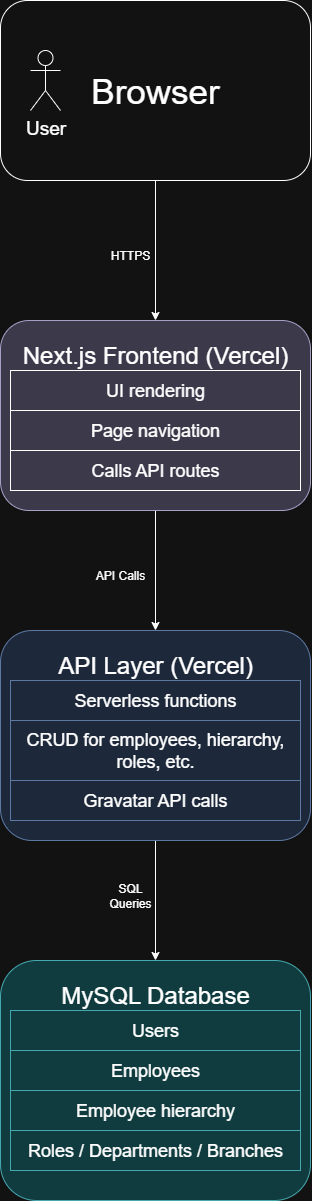

The diagram above was exported from draw.io. Its source (the exported page's mxGraphModel, read from the mxfile embedded in the PNG):
<mxGraphModel dx="3742" dy="2084" grid="1" gridSize="10" guides="1" tooltips="1" connect="1" arrows="1" fold="1" page="1" pageScale="1" pageWidth="850" pageHeight="1100" math="0" shadow="0">
  <root>
    <mxCell id="0" />
    <mxCell id="1" parent="0" />
    <mxCell id="Eru23cKfg9nhXHfwZjqk-6" style="edgeStyle=orthogonalEdgeStyle;rounded=0;orthogonalLoop=1;jettySize=auto;html=1;exitX=0.5;exitY=1;exitDx=0;exitDy=0;entryX=0.5;entryY=0;entryDx=0;entryDy=0;" edge="1" parent="1" source="Eru23cKfg9nhXHfwZjqk-1" target="Eru23cKfg9nhXHfwZjqk-4">
      <mxGeometry relative="1" as="geometry" />
    </mxCell>
    <mxCell id="Eru23cKfg9nhXHfwZjqk-1" value="" style="rounded=1;whiteSpace=wrap;html=1;" vertex="1" parent="1">
      <mxGeometry x="240" y="80" width="310" height="180" as="geometry" />
    </mxCell>
    <mxCell id="Eru23cKfg9nhXHfwZjqk-2" value="&lt;font style=&quot;font-size: 19px;&quot;&gt;User&lt;/font&gt;" style="shape=umlActor;verticalLabelPosition=bottom;verticalAlign=top;html=1;outlineConnect=0;" vertex="1" parent="1">
      <mxGeometry x="270" y="130" width="30" height="60" as="geometry" />
    </mxCell>
    <mxCell id="Eru23cKfg9nhXHfwZjqk-3" value="Browser" style="text;html=1;align=center;verticalAlign=middle;whiteSpace=wrap;rounded=0;fontSize=35;" vertex="1" parent="1">
      <mxGeometry x="365" y="155" width="60" height="30" as="geometry" />
    </mxCell>
    <mxCell id="Eru23cKfg9nhXHfwZjqk-16" style="edgeStyle=orthogonalEdgeStyle;rounded=0;orthogonalLoop=1;jettySize=auto;html=1;exitX=0.5;exitY=1;exitDx=0;exitDy=0;entryX=0.5;entryY=0;entryDx=0;entryDy=0;" edge="1" parent="1" source="Eru23cKfg9nhXHfwZjqk-4" target="Eru23cKfg9nhXHfwZjqk-14">
      <mxGeometry relative="1" as="geometry" />
    </mxCell>
    <mxCell id="Eru23cKfg9nhXHfwZjqk-4" value="" style="rounded=1;whiteSpace=wrap;html=1;fillColor=#d0cee2;strokeColor=#56517e;" vertex="1" parent="1">
      <mxGeometry x="240" y="400" width="310" height="190" as="geometry" />
    </mxCell>
    <mxCell id="Eru23cKfg9nhXHfwZjqk-9" value="HTTPS" style="text;html=1;align=center;verticalAlign=middle;whiteSpace=wrap;rounded=0;" vertex="1" parent="1">
      <mxGeometry x="340" y="320" width="60" height="30" as="geometry" />
    </mxCell>
    <mxCell id="Eru23cKfg9nhXHfwZjqk-10" value="&lt;font style=&quot;font-size: 24px;&quot;&gt;Next.js Frontend (Vercel)&lt;/font&gt;" style="swimlane;fontStyle=0;childLayout=stackLayout;horizontal=1;startSize=30;horizontalStack=0;resizeParent=1;resizeParentMax=0;resizeLast=0;collapsible=1;marginBottom=0;whiteSpace=wrap;html=1;fillColor=#d0cee2;strokeColor=none;" vertex="1" parent="1">
      <mxGeometry x="250" y="420" width="290" height="150" as="geometry">
        <mxRectangle x="250" y="410" width="310" height="40" as="alternateBounds" />
      </mxGeometry>
    </mxCell>
    <mxCell id="Eru23cKfg9nhXHfwZjqk-11" value="UI rendering" style="text;strokeColor=default;fillColor=none;align=center;verticalAlign=middle;spacingLeft=4;spacingRight=4;overflow=hidden;points=[[0,0.5],[1,0.5]];portConstraint=eastwest;rotatable=0;whiteSpace=wrap;html=1;fontSize=18;strokeWidth=1;" vertex="1" parent="Eru23cKfg9nhXHfwZjqk-10">
      <mxGeometry y="30" width="290" height="40" as="geometry" />
    </mxCell>
    <mxCell id="Eru23cKfg9nhXHfwZjqk-12" value="&lt;font style=&quot;font-size: 18px;&quot;&gt;Page navigation&lt;/font&gt;" style="text;strokeColor=default;fillColor=none;align=center;verticalAlign=middle;spacingLeft=4;spacingRight=4;overflow=hidden;points=[[0,0.5],[1,0.5]];portConstraint=eastwest;rotatable=0;whiteSpace=wrap;html=1;strokeWidth=1;" vertex="1" parent="Eru23cKfg9nhXHfwZjqk-10">
      <mxGeometry y="70" width="290" height="40" as="geometry" />
    </mxCell>
    <mxCell id="Eru23cKfg9nhXHfwZjqk-13" value="&lt;font style=&quot;font-size: 18px;&quot;&gt;Calls API routes&lt;/font&gt;" style="text;strokeColor=default;fillColor=none;align=center;verticalAlign=middle;spacingLeft=4;spacingRight=4;overflow=hidden;points=[[0,0.5],[1,0.5]];portConstraint=eastwest;rotatable=0;whiteSpace=wrap;html=1;strokeWidth=1;" vertex="1" parent="Eru23cKfg9nhXHfwZjqk-10">
      <mxGeometry y="110" width="290" height="40" as="geometry" />
    </mxCell>
    <mxCell id="Eru23cKfg9nhXHfwZjqk-29" style="edgeStyle=orthogonalEdgeStyle;rounded=0;orthogonalLoop=1;jettySize=auto;html=1;exitX=0.5;exitY=1;exitDx=0;exitDy=0;" edge="1" parent="1" source="Eru23cKfg9nhXHfwZjqk-14" target="Eru23cKfg9nhXHfwZjqk-24">
      <mxGeometry relative="1" as="geometry" />
    </mxCell>
    <mxCell id="Eru23cKfg9nhXHfwZjqk-14" value="" style="rounded=1;whiteSpace=wrap;html=1;fillColor=#dae8fc;strokeColor=#6c8ebf;" vertex="1" parent="1">
      <mxGeometry x="240" y="710" width="310" height="210" as="geometry" />
    </mxCell>
    <mxCell id="Eru23cKfg9nhXHfwZjqk-17" value="API Calls" style="text;html=1;align=center;verticalAlign=middle;whiteSpace=wrap;rounded=0;" vertex="1" parent="1">
      <mxGeometry x="330" y="640" width="60" height="30" as="geometry" />
    </mxCell>
    <mxCell id="Eru23cKfg9nhXHfwZjqk-18" value="&lt;font style=&quot;font-size: 24px;&quot;&gt;API Layer (Vercel)&lt;/font&gt;" style="swimlane;fontStyle=0;childLayout=stackLayout;horizontal=1;startSize=30;horizontalStack=0;resizeParent=1;resizeParentMax=0;resizeLast=0;collapsible=1;marginBottom=0;whiteSpace=wrap;html=1;rounded=0;swimlaneLine=1;glass=0;shadow=0;swimlaneFillColor=none;fillColor=#dae8fc;strokeColor=none;strokeWidth=0;labelBackgroundColor=none;spacingTop=0;spacingBottom=0;spacing=2;" vertex="1" parent="1">
      <mxGeometry x="250" y="730" width="290" height="170" as="geometry">
        <mxRectangle x="250" y="410" width="310" height="40" as="alternateBounds" />
      </mxGeometry>
    </mxCell>
    <mxCell id="Eru23cKfg9nhXHfwZjqk-19" value="Serverless functions" style="text;strokeColor=#6c8ebf;fillColor=#dae8fc;align=center;verticalAlign=middle;spacingLeft=4;spacingRight=4;overflow=hidden;points=[[0,0.5],[1,0.5]];portConstraint=eastwest;rotatable=0;whiteSpace=wrap;html=1;fontSize=18;" vertex="1" parent="Eru23cKfg9nhXHfwZjqk-18">
      <mxGeometry y="30" width="290" height="40" as="geometry" />
    </mxCell>
    <mxCell id="Eru23cKfg9nhXHfwZjqk-20" value="&lt;div&gt;&lt;span style=&quot;font-size: 18px;&quot;&gt;CRUD for employees,&lt;/span&gt;&lt;span style=&quot;font-size: 18px; background-color: transparent; color: light-dark(rgb(0, 0, 0), rgb(255, 255, 255));&quot;&gt;&amp;nbsp;hierarchy, roles, etc.&lt;/span&gt;&lt;/div&gt;" style="text;strokeColor=#6c8ebf;fillColor=#dae8fc;align=center;verticalAlign=middle;spacingLeft=4;spacingRight=4;overflow=hidden;points=[[0,0.5],[1,0.5]];portConstraint=eastwest;rotatable=0;whiteSpace=wrap;html=1;" vertex="1" parent="Eru23cKfg9nhXHfwZjqk-18">
      <mxGeometry y="70" width="290" height="60" as="geometry" />
    </mxCell>
    <mxCell id="Eru23cKfg9nhXHfwZjqk-21" value="&lt;font style=&quot;font-size: 18px;&quot;&gt;Gravatar API calls&lt;/font&gt;" style="text;strokeColor=#6c8ebf;fillColor=#dae8fc;align=center;verticalAlign=middle;spacingLeft=4;spacingRight=4;overflow=hidden;points=[[0,0.5],[1,0.5]];portConstraint=eastwest;rotatable=0;whiteSpace=wrap;html=1;" vertex="1" parent="Eru23cKfg9nhXHfwZjqk-18">
      <mxGeometry y="130" width="290" height="40" as="geometry" />
    </mxCell>
    <mxCell id="Eru23cKfg9nhXHfwZjqk-24" value="" style="rounded=1;whiteSpace=wrap;html=1;fillColor=#b0e3e6;strokeColor=#0e8088;" vertex="1" parent="1">
      <mxGeometry x="240" y="1040" width="310" height="240" as="geometry" />
    </mxCell>
    <mxCell id="Eru23cKfg9nhXHfwZjqk-25" value="&lt;font style=&quot;font-size: 24px;&quot;&gt;MySQL Database&lt;/font&gt;" style="swimlane;fontStyle=0;childLayout=stackLayout;horizontal=1;startSize=30;horizontalStack=0;resizeParent=1;resizeParentMax=0;resizeLast=0;collapsible=1;marginBottom=0;whiteSpace=wrap;html=1;rounded=0;swimlaneLine=1;glass=0;shadow=0;swimlaneFillColor=none;fillColor=#b0e3e6;strokeColor=none;strokeWidth=0;labelBackgroundColor=none;spacingTop=0;spacingBottom=0;spacing=2;" vertex="1" parent="1">
      <mxGeometry x="250" y="1060" width="290" height="150" as="geometry">
        <mxRectangle x="250" y="410" width="310" height="40" as="alternateBounds" />
      </mxGeometry>
    </mxCell>
    <mxCell id="Eru23cKfg9nhXHfwZjqk-26" value="Users" style="text;strokeColor=#0e8088;fillColor=#b0e3e6;align=center;verticalAlign=middle;spacingLeft=4;spacingRight=4;overflow=hidden;points=[[0,0.5],[1,0.5]];portConstraint=eastwest;rotatable=0;whiteSpace=wrap;html=1;fontSize=18;" vertex="1" parent="Eru23cKfg9nhXHfwZjqk-25">
      <mxGeometry y="30" width="290" height="40" as="geometry" />
    </mxCell>
    <mxCell id="Eru23cKfg9nhXHfwZjqk-27" value="&lt;span style=&quot;font-size: 18px;&quot;&gt;Employees&lt;/span&gt;" style="text;strokeColor=#0e8088;fillColor=#b0e3e6;align=center;verticalAlign=middle;spacingLeft=4;spacingRight=4;overflow=hidden;points=[[0,0.5],[1,0.5]];portConstraint=eastwest;rotatable=0;whiteSpace=wrap;html=1;" vertex="1" parent="Eru23cKfg9nhXHfwZjqk-25">
      <mxGeometry y="70" width="290" height="40" as="geometry" />
    </mxCell>
    <mxCell id="Eru23cKfg9nhXHfwZjqk-28" value="&lt;font style=&quot;font-size: 18px;&quot;&gt;Employee hierarchy&lt;/font&gt;" style="text;strokeColor=#0e8088;fillColor=#b0e3e6;align=center;verticalAlign=middle;spacingLeft=4;spacingRight=4;overflow=hidden;points=[[0,0.5],[1,0.5]];portConstraint=eastwest;rotatable=0;whiteSpace=wrap;html=1;" vertex="1" parent="Eru23cKfg9nhXHfwZjqk-25">
      <mxGeometry y="110" width="290" height="40" as="geometry" />
    </mxCell>
    <mxCell id="Eru23cKfg9nhXHfwZjqk-31" value="SQL Queries" style="text;html=1;align=center;verticalAlign=middle;whiteSpace=wrap;rounded=0;" vertex="1" parent="1">
      <mxGeometry x="340" y="960" width="60" height="30" as="geometry" />
    </mxCell>
    <mxCell id="Eru23cKfg9nhXHfwZjqk-32" value="&lt;font style=&quot;font-size: 18px;&quot;&gt;Roles / Departments / Branches&lt;/font&gt;" style="text;strokeColor=#0e8088;fillColor=#b0e3e6;align=center;verticalAlign=middle;spacingLeft=4;spacingRight=4;overflow=hidden;points=[[0,0.5],[1,0.5]];portConstraint=eastwest;rotatable=0;whiteSpace=wrap;html=1;" vertex="1" parent="1">
      <mxGeometry x="250" y="1210" width="290" height="40" as="geometry" />
    </mxCell>
  </root>
</mxGraphModel>